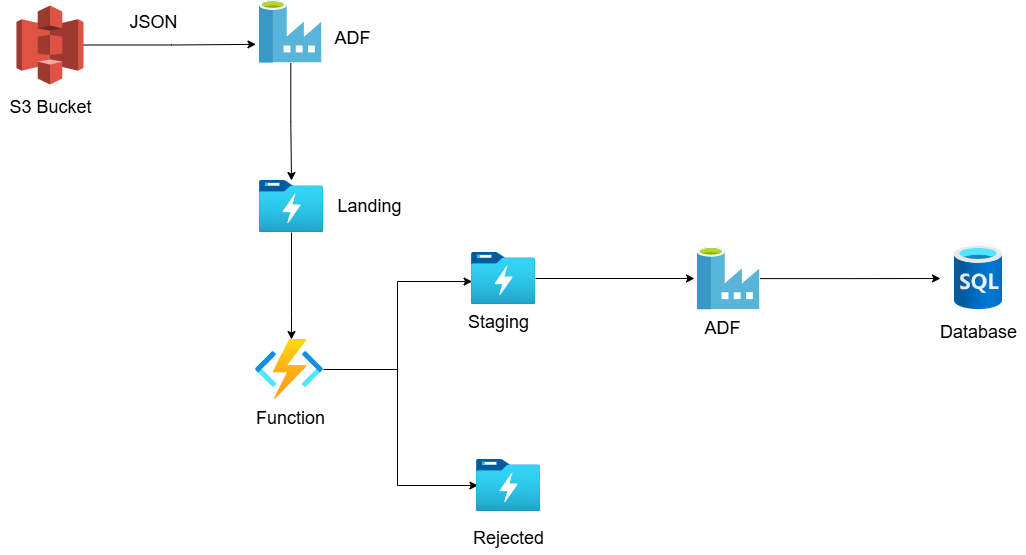

The diagram above was exported from draw.io. Its source (the exported page's mxGraphModel, read from the mxfile embedded in the PNG):
<mxGraphModel dx="1050" dy="170" grid="0" gridSize="10" guides="1" tooltips="1" connect="1" arrows="1" fold="1" page="0" pageScale="1" pageWidth="1100" pageHeight="850" background="#ffffff" math="0" shadow="0">
  <root>
    <mxCell id="0" />
    <mxCell id="1" parent="0" />
    <mxCell id="NmVskEpL99v5gsEIW5qn-1" value="" style="edgeStyle=orthogonalEdgeStyle;rounded=0;orthogonalLoop=1;jettySize=auto;html=1;entryX=-0.057;entryY=0.702;entryDx=0;entryDy=0;entryPerimeter=0;" edge="1" parent="1" source="NmVskEpL99v5gsEIW5qn-2" target="NmVskEpL99v5gsEIW5qn-4">
      <mxGeometry relative="1" as="geometry">
        <mxPoint x="427" y="825.5" as="targetPoint" />
      </mxGeometry>
    </mxCell>
    <mxCell id="NmVskEpL99v5gsEIW5qn-2" value="" style="outlineConnect=0;dashed=0;verticalLabelPosition=bottom;verticalAlign=top;align=center;html=1;shape=mxgraph.aws3.s3;fillColor=#E05243;gradientColor=none;" vertex="1" parent="1">
      <mxGeometry x="280" y="786" width="67" height="79" as="geometry" />
    </mxCell>
    <mxCell id="NmVskEpL99v5gsEIW5qn-3" value="" style="edgeStyle=orthogonalEdgeStyle;rounded=0;orthogonalLoop=1;jettySize=auto;html=1;" edge="1" parent="1" source="NmVskEpL99v5gsEIW5qn-4" target="NmVskEpL99v5gsEIW5qn-9">
      <mxGeometry relative="1" as="geometry" />
    </mxCell>
    <mxCell id="NmVskEpL99v5gsEIW5qn-4" value="" style="image;sketch=0;aspect=fixed;html=1;points=[];align=center;fontSize=12;image=img/lib/mscae/Data_Factory.svg;" vertex="1" parent="1">
      <mxGeometry x="523" y="781" width="62.5" height="62.5" as="geometry" />
    </mxCell>
    <mxCell id="NmVskEpL99v5gsEIW5qn-5" value="" style="edgeStyle=orthogonalEdgeStyle;rounded=0;orthogonalLoop=1;jettySize=auto;html=1;entryX=0.009;entryY=0.558;entryDx=0;entryDy=0;entryPerimeter=0;" edge="1" parent="1" source="NmVskEpL99v5gsEIW5qn-7" target="NmVskEpL99v5gsEIW5qn-11">
      <mxGeometry relative="1" as="geometry">
        <mxPoint x="641" y="1150" as="targetPoint" />
      </mxGeometry>
    </mxCell>
    <mxCell id="NmVskEpL99v5gsEIW5qn-6" value="" style="edgeStyle=orthogonalEdgeStyle;rounded=0;orthogonalLoop=1;jettySize=auto;html=1;entryX=0.006;entryY=0.5;entryDx=0;entryDy=0;entryPerimeter=0;" edge="1" parent="1">
      <mxGeometry relative="1" as="geometry">
        <mxPoint x="741.384" y="1266" as="targetPoint" />
        <mxPoint x="588" y="1150" as="sourcePoint" />
        <Array as="points">
          <mxPoint x="661" y="1150" />
          <mxPoint x="661" y="1266" />
        </Array>
      </mxGeometry>
    </mxCell>
    <mxCell id="NmVskEpL99v5gsEIW5qn-7" value="" style="image;aspect=fixed;html=1;points=[];align=center;fontSize=12;image=img/lib/azure2/compute/Function_Apps.svg;" vertex="1" parent="1">
      <mxGeometry x="519" y="1120" width="68" height="60" as="geometry" />
    </mxCell>
    <mxCell id="NmVskEpL99v5gsEIW5qn-8" value="" style="edgeStyle=orthogonalEdgeStyle;rounded=0;orthogonalLoop=1;jettySize=auto;html=1;" edge="1" parent="1" source="NmVskEpL99v5gsEIW5qn-9" target="NmVskEpL99v5gsEIW5qn-7">
      <mxGeometry relative="1" as="geometry">
        <Array as="points">
          <mxPoint x="555" y="1094" />
          <mxPoint x="555" y="1094" />
        </Array>
      </mxGeometry>
    </mxCell>
    <mxCell id="NmVskEpL99v5gsEIW5qn-9" value="" style="image;aspect=fixed;html=1;points=[];align=center;fontSize=12;image=img/lib/azure2/storage/Data_Lake_Storage_Gen1.svg;" vertex="1" parent="1">
      <mxGeometry x="523" y="961" width="64" height="52" as="geometry" />
    </mxCell>
    <mxCell id="NmVskEpL99v5gsEIW5qn-10" value="" style="edgeStyle=orthogonalEdgeStyle;rounded=0;orthogonalLoop=1;jettySize=auto;html=1;" edge="1" parent="1" source="NmVskEpL99v5gsEIW5qn-11">
      <mxGeometry relative="1" as="geometry">
        <mxPoint x="958" y="1059" as="targetPoint" />
      </mxGeometry>
    </mxCell>
    <mxCell id="NmVskEpL99v5gsEIW5qn-11" value="" style="image;aspect=fixed;html=1;points=[];align=center;fontSize=12;image=img/lib/azure2/storage/Data_Lake_Storage_Gen1.svg;" vertex="1" parent="1">
      <mxGeometry x="735" y="1033" width="64" height="52" as="geometry" />
    </mxCell>
    <mxCell id="NmVskEpL99v5gsEIW5qn-12" value="" style="image;aspect=fixed;html=1;points=[];align=center;fontSize=12;image=img/lib/azure2/storage/Data_Lake_Storage_Gen1.svg;" vertex="1" parent="1">
      <mxGeometry x="740" y="1240" width="64" height="52" as="geometry" />
    </mxCell>
    <mxCell id="NmVskEpL99v5gsEIW5qn-13" value="" style="edgeStyle=orthogonalEdgeStyle;rounded=0;orthogonalLoop=1;jettySize=auto;html=1;" edge="1" parent="1" source="NmVskEpL99v5gsEIW5qn-14">
      <mxGeometry relative="1" as="geometry">
        <mxPoint x="1204" y="1059" as="targetPoint" />
      </mxGeometry>
    </mxCell>
    <mxCell id="NmVskEpL99v5gsEIW5qn-14" value="" style="image;sketch=0;aspect=fixed;html=1;points=[];align=center;fontSize=12;image=img/lib/mscae/Data_Factory.svg;" vertex="1" parent="1">
      <mxGeometry x="961" y="1027.75" width="62.5" height="62.5" as="geometry" />
    </mxCell>
    <mxCell id="NmVskEpL99v5gsEIW5qn-15" value="" style="image;aspect=fixed;html=1;points=[];align=center;fontSize=12;image=img/lib/azure2/databases/SQL_Database.svg;" vertex="1" parent="1">
      <mxGeometry x="1218" y="1026.25" width="48" height="64" as="geometry" />
    </mxCell>
    <mxCell id="NmVskEpL99v5gsEIW5qn-16" value="&lt;font style=&quot;font-size: 18px;&quot;&gt;S3 Bucket&lt;/font&gt;" style="text;html=1;align=center;verticalAlign=middle;resizable=0;points=[];autosize=1;strokeColor=none;fillColor=none;" vertex="1" parent="1">
      <mxGeometry x="263.5" y="871" width="100" height="34" as="geometry" />
    </mxCell>
    <mxCell id="NmVskEpL99v5gsEIW5qn-17" value="&lt;font style=&quot;font-size: 18px;&quot;&gt;JSON&lt;/font&gt;" style="text;html=1;align=center;verticalAlign=middle;resizable=0;points=[];autosize=1;strokeColor=none;fillColor=none;" vertex="1" parent="1">
      <mxGeometry x="384" y="786" width="66" height="34" as="geometry" />
    </mxCell>
    <mxCell id="NmVskEpL99v5gsEIW5qn-18" value="&lt;font style=&quot;font-size: 18px;&quot;&gt;ADF&lt;/font&gt;" style="text;html=1;align=center;verticalAlign=middle;resizable=0;points=[];autosize=1;strokeColor=none;fillColor=none;" vertex="1" parent="1">
      <mxGeometry x="589" y="802" width="54" height="34" as="geometry" />
    </mxCell>
    <mxCell id="NmVskEpL99v5gsEIW5qn-19" value="&lt;font style=&quot;font-size: 18px;&quot;&gt;Landing&lt;/font&gt;" style="text;html=1;align=center;verticalAlign=middle;resizable=0;points=[];autosize=1;strokeColor=none;fillColor=none;" vertex="1" parent="1">
      <mxGeometry x="592" y="970" width="82" height="34" as="geometry" />
    </mxCell>
    <mxCell id="NmVskEpL99v5gsEIW5qn-20" value="&lt;font style=&quot;font-size: 18px;&quot;&gt;Function&lt;/font&gt;" style="text;html=1;align=center;verticalAlign=middle;resizable=0;points=[];autosize=1;strokeColor=none;fillColor=none;" vertex="1" parent="1">
      <mxGeometry x="510.75" y="1182" width="87" height="34" as="geometry" />
    </mxCell>
    <mxCell id="NmVskEpL99v5gsEIW5qn-21" value="&lt;font style=&quot;font-size: 18px;&quot;&gt;Staging&lt;/font&gt;" style="text;html=1;align=center;verticalAlign=middle;resizable=0;points=[];autosize=1;strokeColor=none;fillColor=none;" vertex="1" parent="1">
      <mxGeometry x="722" y="1086" width="79" height="34" as="geometry" />
    </mxCell>
    <mxCell id="NmVskEpL99v5gsEIW5qn-22" value="&lt;font style=&quot;font-size: 18px;&quot;&gt;Rejected&lt;/font&gt;" style="text;html=1;align=center;verticalAlign=middle;resizable=0;points=[];autosize=1;strokeColor=none;fillColor=none;" vertex="1" parent="1">
      <mxGeometry x="727.5" y="1302" width="89" height="34" as="geometry" />
    </mxCell>
    <mxCell id="NmVskEpL99v5gsEIW5qn-23" value="&lt;font style=&quot;font-size: 18px;&quot;&gt;ADF&lt;/font&gt;" style="text;html=1;align=center;verticalAlign=middle;resizable=0;points=[];autosize=1;strokeColor=none;fillColor=none;" vertex="1" parent="1">
      <mxGeometry x="959" y="1092" width="54" height="34" as="geometry" />
    </mxCell>
    <mxCell id="NmVskEpL99v5gsEIW5qn-24" value="&lt;font style=&quot;font-size: 18px;&quot;&gt;Database&lt;/font&gt;" style="text;html=1;align=center;verticalAlign=middle;resizable=0;points=[];autosize=1;strokeColor=none;fillColor=none;" vertex="1" parent="1">
      <mxGeometry x="1194.5" y="1096" width="95" height="34" as="geometry" />
    </mxCell>
  </root>
</mxGraphModel>